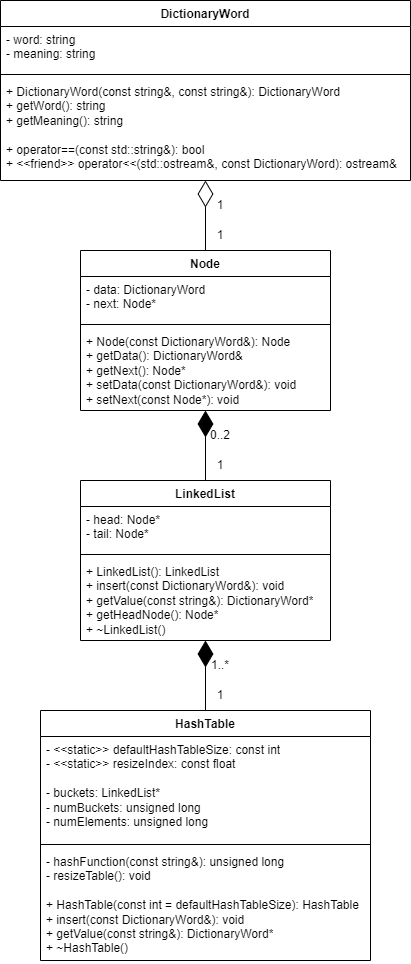

The diagram above was exported from draw.io. Its source (the exported page's mxGraphModel, read from the mxfile embedded in the PNG):
<mxGraphModel dx="1509" dy="900" grid="1" gridSize="10" guides="1" tooltips="1" connect="1" arrows="1" fold="1" page="1" pageScale="1" pageWidth="850" pageHeight="1100" math="0" shadow="0">
  <root>
    <mxCell id="0" />
    <mxCell id="1" parent="0" />
    <mxCell id="eEJXH0OoWHmQiuH-cH9y-1" value="DictionaryWord" style="swimlane;fontStyle=1;align=center;verticalAlign=top;childLayout=stackLayout;horizontal=1;startSize=26;horizontalStack=0;resizeParent=1;resizeParentMax=0;resizeLast=0;collapsible=1;marginBottom=0;whiteSpace=wrap;html=1;" parent="1" vertex="1">
      <mxGeometry x="160" y="140" width="410" height="180" as="geometry" />
    </mxCell>
    <mxCell id="eEJXH0OoWHmQiuH-cH9y-2" value="- word: string&lt;br&gt;- meaning: string" style="text;strokeColor=none;fillColor=none;align=left;verticalAlign=top;spacingLeft=4;spacingRight=4;overflow=hidden;rotatable=0;points=[[0,0.5],[1,0.5]];portConstraint=eastwest;whiteSpace=wrap;html=1;" parent="eEJXH0OoWHmQiuH-cH9y-1" vertex="1">
      <mxGeometry y="26" width="410" height="44" as="geometry" />
    </mxCell>
    <mxCell id="eEJXH0OoWHmQiuH-cH9y-3" value="" style="line;strokeWidth=1;fillColor=none;align=left;verticalAlign=middle;spacingTop=-1;spacingLeft=3;spacingRight=3;rotatable=0;labelPosition=right;points=[];portConstraint=eastwest;strokeColor=inherit;" parent="eEJXH0OoWHmQiuH-cH9y-1" vertex="1">
      <mxGeometry y="70" width="410" height="8" as="geometry" />
    </mxCell>
    <mxCell id="eEJXH0OoWHmQiuH-cH9y-4" value="+ DictionaryWord(const string&amp;amp;, const string&amp;amp;): DictionaryWord&lt;br&gt;+ getWord(): string&lt;br&gt;+ getMeaning(): string&lt;br&gt;&lt;br&gt;+ operator==(const std::string&amp;amp;): bool&lt;br&gt;+ &amp;lt;&amp;lt;friend&amp;gt;&amp;gt; operator&amp;lt;&amp;lt;(std::ostream&amp;amp;, const DictionaryWord): ostream&amp;amp;" style="text;strokeColor=none;fillColor=none;align=left;verticalAlign=top;spacingLeft=4;spacingRight=4;overflow=hidden;rotatable=0;points=[[0,0.5],[1,0.5]];portConstraint=eastwest;whiteSpace=wrap;html=1;" parent="eEJXH0OoWHmQiuH-cH9y-1" vertex="1">
      <mxGeometry y="78" width="410" height="102" as="geometry" />
    </mxCell>
    <mxCell id="eEJXH0OoWHmQiuH-cH9y-6" value="Node" style="swimlane;fontStyle=1;align=center;verticalAlign=top;childLayout=stackLayout;horizontal=1;startSize=26;horizontalStack=0;resizeParent=1;resizeParentMax=0;resizeLast=0;collapsible=1;marginBottom=0;whiteSpace=wrap;html=1;" parent="1" vertex="1">
      <mxGeometry x="240" y="390" width="250" height="160" as="geometry" />
    </mxCell>
    <mxCell id="eEJXH0OoWHmQiuH-cH9y-7" value="- data: DictionaryWord&lt;br&gt;- next: Node*" style="text;strokeColor=none;fillColor=none;align=left;verticalAlign=top;spacingLeft=4;spacingRight=4;overflow=hidden;rotatable=0;points=[[0,0.5],[1,0.5]];portConstraint=eastwest;whiteSpace=wrap;html=1;" parent="eEJXH0OoWHmQiuH-cH9y-6" vertex="1">
      <mxGeometry y="26" width="250" height="44" as="geometry" />
    </mxCell>
    <mxCell id="eEJXH0OoWHmQiuH-cH9y-8" value="" style="line;strokeWidth=1;fillColor=none;align=left;verticalAlign=middle;spacingTop=-1;spacingLeft=3;spacingRight=3;rotatable=0;labelPosition=right;points=[];portConstraint=eastwest;strokeColor=inherit;" parent="eEJXH0OoWHmQiuH-cH9y-6" vertex="1">
      <mxGeometry y="70" width="250" height="8" as="geometry" />
    </mxCell>
    <mxCell id="eEJXH0OoWHmQiuH-cH9y-9" value="+ Node(const DictionaryWord&amp;amp;): Node&lt;br&gt;+ getData(): DictionaryWord&amp;amp;&lt;br&gt;+ getNext(): Node*&lt;br&gt;+ setData(const DictionaryWord&amp;amp;): void&lt;br&gt;+ setNext(const Node*): void" style="text;strokeColor=none;fillColor=none;align=left;verticalAlign=top;spacingLeft=4;spacingRight=4;overflow=hidden;rotatable=0;points=[[0,0.5],[1,0.5]];portConstraint=eastwest;whiteSpace=wrap;html=1;" parent="eEJXH0OoWHmQiuH-cH9y-6" vertex="1">
      <mxGeometry y="78" width="250" height="82" as="geometry" />
    </mxCell>
    <mxCell id="eEJXH0OoWHmQiuH-cH9y-10" value="" style="endArrow=diamondThin;endFill=0;endSize=24;html=1;rounded=0;exitX=0.5;exitY=0;exitDx=0;exitDy=0;" parent="1" source="eEJXH0OoWHmQiuH-cH9y-6" target="eEJXH0OoWHmQiuH-cH9y-1" edge="1">
      <mxGeometry width="160" relative="1" as="geometry">
        <mxPoint x="330" y="380" as="sourcePoint" />
        <mxPoint x="490" y="380" as="targetPoint" />
      </mxGeometry>
    </mxCell>
    <mxCell id="eEJXH0OoWHmQiuH-cH9y-12" value="1" style="text;html=1;strokeColor=none;fillColor=none;align=center;verticalAlign=middle;whiteSpace=wrap;rounded=0;" parent="1" vertex="1">
      <mxGeometry x="360" y="360" width="40" height="30" as="geometry" />
    </mxCell>
    <mxCell id="eEJXH0OoWHmQiuH-cH9y-13" value="1" style="text;html=1;strokeColor=none;fillColor=none;align=center;verticalAlign=middle;whiteSpace=wrap;rounded=0;" parent="1" vertex="1">
      <mxGeometry x="360" y="330" width="40" height="30" as="geometry" />
    </mxCell>
    <mxCell id="eEJXH0OoWHmQiuH-cH9y-14" value="LinkedList" style="swimlane;fontStyle=1;align=center;verticalAlign=top;childLayout=stackLayout;horizontal=1;startSize=26;horizontalStack=0;resizeParent=1;resizeParentMax=0;resizeLast=0;collapsible=1;marginBottom=0;whiteSpace=wrap;html=1;" parent="1" vertex="1">
      <mxGeometry x="240" y="620" width="250" height="160" as="geometry" />
    </mxCell>
    <mxCell id="eEJXH0OoWHmQiuH-cH9y-15" value="- head: Node*&lt;br&gt;- tail: Node*" style="text;strokeColor=none;fillColor=none;align=left;verticalAlign=top;spacingLeft=4;spacingRight=4;overflow=hidden;rotatable=0;points=[[0,0.5],[1,0.5]];portConstraint=eastwest;whiteSpace=wrap;html=1;" parent="eEJXH0OoWHmQiuH-cH9y-14" vertex="1">
      <mxGeometry y="26" width="250" height="44" as="geometry" />
    </mxCell>
    <mxCell id="eEJXH0OoWHmQiuH-cH9y-16" value="" style="line;strokeWidth=1;fillColor=none;align=left;verticalAlign=middle;spacingTop=-1;spacingLeft=3;spacingRight=3;rotatable=0;labelPosition=right;points=[];portConstraint=eastwest;strokeColor=inherit;" parent="eEJXH0OoWHmQiuH-cH9y-14" vertex="1">
      <mxGeometry y="70" width="250" height="8" as="geometry" />
    </mxCell>
    <mxCell id="eEJXH0OoWHmQiuH-cH9y-17" value="+ LinkedList(): LinkedList&lt;br&gt;+ insert(const DictionaryWord&amp;amp;): void&lt;br&gt;+ getValue(const string&amp;amp;): DictionaryWord*&lt;br&gt;+ getHeadNode(): Node*&lt;br&gt;+ ~LinkedList()" style="text;strokeColor=none;fillColor=none;align=left;verticalAlign=top;spacingLeft=4;spacingRight=4;overflow=hidden;rotatable=0;points=[[0,0.5],[1,0.5]];portConstraint=eastwest;whiteSpace=wrap;html=1;" parent="eEJXH0OoWHmQiuH-cH9y-14" vertex="1">
      <mxGeometry y="78" width="250" height="82" as="geometry" />
    </mxCell>
    <mxCell id="eEJXH0OoWHmQiuH-cH9y-18" value="" style="endArrow=diamondThin;endFill=1;endSize=24;html=1;rounded=0;" parent="1" source="eEJXH0OoWHmQiuH-cH9y-14" target="eEJXH0OoWHmQiuH-cH9y-6" edge="1">
      <mxGeometry width="160" relative="1" as="geometry">
        <mxPoint x="320" y="730" as="sourcePoint" />
        <mxPoint x="480" y="730" as="targetPoint" />
      </mxGeometry>
    </mxCell>
    <mxCell id="eEJXH0OoWHmQiuH-cH9y-19" value="1" style="text;html=1;strokeColor=none;fillColor=none;align=center;verticalAlign=middle;whiteSpace=wrap;rounded=0;" parent="1" vertex="1">
      <mxGeometry x="360" y="590" width="40" height="30" as="geometry" />
    </mxCell>
    <mxCell id="eEJXH0OoWHmQiuH-cH9y-20" value="0..2" style="text;html=1;strokeColor=none;fillColor=none;align=center;verticalAlign=middle;whiteSpace=wrap;rounded=0;" parent="1" vertex="1">
      <mxGeometry x="360" y="560" width="40" height="30" as="geometry" />
    </mxCell>
    <mxCell id="eEJXH0OoWHmQiuH-cH9y-21" value="HashTable" style="swimlane;fontStyle=1;align=center;verticalAlign=top;childLayout=stackLayout;horizontal=1;startSize=26;horizontalStack=0;resizeParent=1;resizeParentMax=0;resizeLast=0;collapsible=1;marginBottom=0;whiteSpace=wrap;html=1;" parent="1" vertex="1">
      <mxGeometry x="200" y="850" width="330" height="250" as="geometry" />
    </mxCell>
    <mxCell id="eEJXH0OoWHmQiuH-cH9y-22" value="- &amp;lt;&amp;lt;static&amp;gt;&amp;gt; defaultHashTableSize: const int&lt;br&gt;- &amp;lt;&amp;lt;static&amp;gt;&amp;gt; resizeIndex: const float&lt;br&gt;&lt;br&gt;- buckets: LinkedList*&lt;br&gt;- numBuckets: unsigned long&lt;br&gt;- numElements: unsigned long" style="text;strokeColor=none;fillColor=none;align=left;verticalAlign=top;spacingLeft=4;spacingRight=4;overflow=hidden;rotatable=0;points=[[0,0.5],[1,0.5]];portConstraint=eastwest;whiteSpace=wrap;html=1;" parent="eEJXH0OoWHmQiuH-cH9y-21" vertex="1">
      <mxGeometry y="26" width="330" height="104" as="geometry" />
    </mxCell>
    <mxCell id="eEJXH0OoWHmQiuH-cH9y-23" value="" style="line;strokeWidth=1;fillColor=none;align=left;verticalAlign=middle;spacingTop=-1;spacingLeft=3;spacingRight=3;rotatable=0;labelPosition=right;points=[];portConstraint=eastwest;strokeColor=inherit;" parent="eEJXH0OoWHmQiuH-cH9y-21" vertex="1">
      <mxGeometry y="130" width="330" height="8" as="geometry" />
    </mxCell>
    <mxCell id="eEJXH0OoWHmQiuH-cH9y-24" value="- hashFunction(const string&amp;amp;): unsigned long&lt;br&gt;- resizeTable(): void&lt;br&gt;&lt;br&gt;+ HashTable(const int = defaultHashTableSize): HashTable&lt;br&gt;+ insert(const DictionaryWord&amp;amp;): void&lt;br&gt;+ getValue(const string&amp;amp;): DictionaryWord*&lt;br&gt;+ ~HashTable()" style="text;strokeColor=none;fillColor=none;align=left;verticalAlign=top;spacingLeft=4;spacingRight=4;overflow=hidden;rotatable=0;points=[[0,0.5],[1,0.5]];portConstraint=eastwest;whiteSpace=wrap;html=1;" parent="eEJXH0OoWHmQiuH-cH9y-21" vertex="1">
      <mxGeometry y="138" width="330" height="112" as="geometry" />
    </mxCell>
    <mxCell id="eEJXH0OoWHmQiuH-cH9y-25" value="" style="endArrow=diamondThin;endFill=1;endSize=24;html=1;rounded=0;exitX=0.5;exitY=0;exitDx=0;exitDy=0;" parent="1" source="eEJXH0OoWHmQiuH-cH9y-21" target="eEJXH0OoWHmQiuH-cH9y-14" edge="1">
      <mxGeometry width="160" relative="1" as="geometry">
        <mxPoint x="330" y="970" as="sourcePoint" />
        <mxPoint x="490" y="970" as="targetPoint" />
      </mxGeometry>
    </mxCell>
    <mxCell id="eEJXH0OoWHmQiuH-cH9y-26" value="1" style="text;html=1;strokeColor=none;fillColor=none;align=center;verticalAlign=middle;whiteSpace=wrap;rounded=0;" parent="1" vertex="1">
      <mxGeometry x="360" y="820" width="40" height="30" as="geometry" />
    </mxCell>
    <mxCell id="eEJXH0OoWHmQiuH-cH9y-27" value="1..*" style="text;html=1;strokeColor=none;fillColor=none;align=center;verticalAlign=middle;whiteSpace=wrap;rounded=0;" parent="1" vertex="1">
      <mxGeometry x="360" y="790" width="40" height="30" as="geometry" />
    </mxCell>
  </root>
</mxGraphModel>